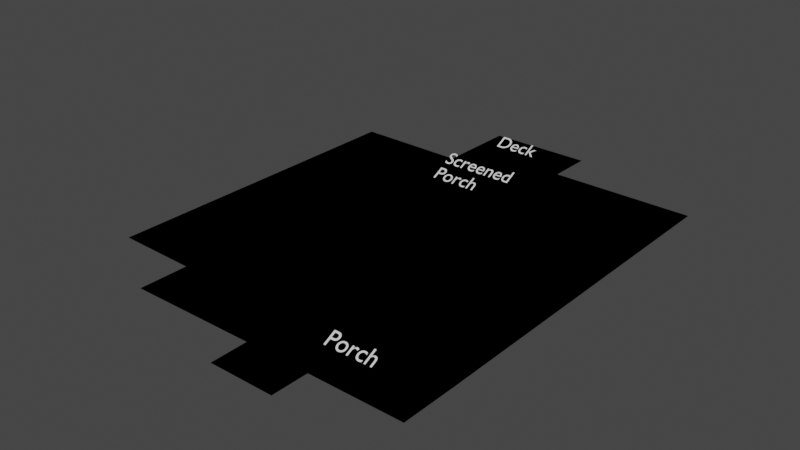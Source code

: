 # Source: landscape-try3.blend  (saved by Blender 2.91.10; exported with 4.5.12 LTS)
import bpy
from mathutils import Matrix  # noqa: F401  (used for matrix-valued properties, if any)

bpy.ops.wm.read_factory_settings(use_empty=True)
scene = bpy.context.scene
scene.name = 'Scene'

# ---- collections
col_collection = bpy.data.collections.new('Collection'); scene.collection.children.link(col_collection)

# ---- materials (node trees are filled in below, after node groups)
mat_material_003 = bpy.data.materials.new('Material.003')
mat_material_003.use_transparent_shadow = False
mat_material_004 = bpy.data.materials.new('Material.004')
mat_material_004.use_transparent_shadow = False
mat_material_005 = bpy.data.materials.new('Material.005')
mat_material_005.use_transparent_shadow = False

# ---- material node trees
mat_material_003.use_nodes = True; mat_material_003.node_tree.nodes.clear()
_N = mat_material_003.node_tree.nodes; _L = mat_material_003.node_tree.links
n0 = _N.new('ShaderNodeBsdfPrincipled'); n0.name = 'Principled BSDF'; n0.location = (10, 300)
n0.distribution = 'GGX'
n0.subsurface_method = 'BURLEY'
n0.inputs[0].default_value = (0.07434, 0.03017, 0.0, 1.0)
n0.inputs[3].default_value = 1.45
n0.inputs[27].default_value = (0.0, 0.0, 0.0, 1.0)
n0.inputs[28].default_value = 1.0
n1 = _N.new('ShaderNodeOutputMaterial'); n1.name = 'Material Output'; n1.location = (300, 300)
_L.new(n0.outputs[0], n1.inputs[0])
n1.is_active_output = True
mat_material_004.use_nodes = True; mat_material_004.node_tree.nodes.clear()
_N = mat_material_004.node_tree.nodes; _L = mat_material_004.node_tree.links
n0 = _N.new('ShaderNodeBsdfPrincipled'); n0.name = 'Principled BSDF'; n0.location = (10, 300)
n0.distribution = 'GGX'
n0.subsurface_method = 'BURLEY'
n0.inputs[3].default_value = 1.45
n0.inputs[27].default_value = (0.0, 0.0, 0.0, 1.0)
n0.inputs[28].default_value = 1.0
n1 = _N.new('ShaderNodeOutputMaterial'); n1.name = 'Material Output'; n1.location = (300, 300)
_L.new(n0.outputs[0], n1.inputs[0])
n1.is_active_output = True
mat_material_005.use_nodes = True; mat_material_005.node_tree.nodes.clear()
_N = mat_material_005.node_tree.nodes; _L = mat_material_005.node_tree.links
n0 = _N.new('ShaderNodeBsdfPrincipled'); n0.name = 'Principled BSDF'; n0.location = (10, 300)
n0.distribution = 'GGX'
n0.subsurface_method = 'BURLEY'
n0.inputs[0].default_value = (0.05591, 0.03931, 0.02886, 1.0)
n0.inputs[3].default_value = 1.45
n0.inputs[27].default_value = (0.0, 0.0, 0.0, 1.0)
n0.inputs[28].default_value = 1.0
n1 = _N.new('ShaderNodeOutputMaterial'); n1.name = 'Material Output'; n1.location = (300, 300)
_L.new(n0.outputs[0], n1.inputs[0])
n1.is_active_output = True

# ---- world
world_world = bpy.data.worlds.new('World'); scene.world = world_world
world_world.use_nodes = True; world_world.node_tree.nodes.clear()
_N = world_world.node_tree.nodes; _L = world_world.node_tree.links
n0 = _N.new('ShaderNodeOutputWorld'); n0.name = 'World Output'; n0.location = (300, 300)
n1 = _N.new('ShaderNodeBackground'); n1.name = 'Background'; n1.location = (10, 300)
n1.inputs[0].default_value = (0.05088, 0.05088, 0.05088, 1.0)
_L.new(n1.outputs[0], n0.inputs[0])
n0.is_active_output = True
world_world.color = (0.05088, 0.05088, 0.05088)
world_world.use_sun_shadow = False
world_world.sun_shadow_jitter_overblur = 0.0

# ---- meshes
me_plane_003 = bpy.data.meshes.new('Plane.003')
me_plane_003.from_pydata([(-13.23, -9.05, 0.0), (-9.378, -9.142, 0.0), (-13.06, 6.656, 0.0), (-7.668, 6.577, 0.0), (-7.661, 3.025, 0.0), (-2.637, 3.012, 0.0), (-2.637, 6.563, 0.0), (-2.624, 8.313, 0.0), (4.295, 8.247, 0.0), (4.176, -8.865, 0.0), (-2.926, -8.852, 0.0), (-2.939, -11.43, 0.0), (-9.397, -11.46, 0.0), (-9.371, -9.168, 0.0), (-7.58, 10.5, 0.0), (-2.582, 10.46, 0.0), (-2.582, 10.46, 0.0), (-3.336, -11.43, 0.0), (-3.331, -13.17, 0.0), (-0.2653, -13.17, 0.0), (-0.2336, -11.44, 0.0), (4.133, -11.46, 0.0), (-13.06, 6.656, 0.0), (-13.23, -9.05, 0.0), (-9.378, -9.142, 0.0), (-7.668, 6.577, 0.0), (-7.668, 6.577, 0.0), (-9.371, -9.168, 0.0), (-7.661, 3.025, 0.0), (-9.378, -9.142, 0.0), (-2.624, 8.313, 0.0), (4.295, 8.247, 0.0), (4.176, -8.865, 0.0), (-13.23, -9.05, 0.0), (-13.06, 6.656, 0.0), (-3.336, -11.43, 0.0), (-9.397, -11.46, 0.0), (-7.58, 10.5, 0.0), (-2.582, 10.46, 0.0), (-2.582, 10.46, 0.0), (-3.331, -13.17, 0.0), (-0.2653, -13.17, 0.0), (-0.2336, -11.44, 0.0), (4.133, -11.46, 0.0), (-13.06, 6.656, 0.0), (-13.23, -9.05, 0.0), (-9.378, -9.142, 0.0), (-7.661, 3.025, 0.0), (-7.668, 6.577, 0.0), (-9.371, -9.168, 0.0), (-2.637, 3.012, 0.0), (-2.637, 6.563, 0.0), (-2.624, 8.313, 0.0), (4.295, 8.247, 0.0), (4.176, -8.865, 0.0), (-2.926, -8.852, 0.0), (-2.939, -11.43, 0.0), (-3.336, -11.43, 0.0), (-9.397, -11.46, 0.0), (-7.58, 10.5, 0.0), (-2.582, 10.46, 0.0), (-2.582, 10.46, 0.0), (-3.331, -13.17, 0.0), (-0.2653, -13.17, 0.0), (-0.2336, -11.44, 0.0), (4.133, -11.46, 0.0), (-9.371, -9.168, 0.0), (-2.637, 3.012, 0.0), (-2.637, 6.563, 0.0), (-2.624, 8.313, 0.0), (4.295, 8.247, 0.0), (4.176, -8.865, 0.0), (-2.926, -8.852, 0.0), (-2.939, -11.43, 0.0), (-3.336, -11.43, 0.0), (-9.397, -11.46, 0.0), (-7.58, 10.5, 0.0), (-2.582, 10.46, 0.0), (-2.582, 10.46, 0.0), (-3.331, -13.17, 0.0), (-0.2653, -13.17, 0.0), (-0.2336, -11.44, 0.0), (4.133, -11.46, 0.0), (-13.06, 6.656, 0.0), (-13.23, -9.05, 0.0), (-9.378, -9.142, 0.0), (-13.06, 6.656, 0.0), (-7.668, 6.577, 0.0), (-9.371, -9.168, 0.0), (-0.2653, -13.17, 0.0), (-0.2653, -13.17, 0.0), (-7.668, 6.577, 0.0), (-7.58, 10.5, 0.0), (-7.58, 10.5, 0.0), (-2.624, 8.313, 0.0), (4.295, 8.247, 0.0), (4.176, -8.865, 0.0), (-3.331, -13.17, 0.0), (-3.331, -13.17, 0.0), (-3.336, -11.43, 0.0), (-3.336, -11.43, 0.0), (-9.397, -11.46, 0.0), (-2.582, 10.46, 0.0), (-2.582, 10.46, 0.0), (-9.397, -11.46, 0.0), (-9.371, -9.168, 0.0), (-0.2336, -11.44, 0.0), (4.133, -11.46, 0.0), (-13.23, -9.05, 0.0), (-9.378, -9.142, 0.0), (-7.661, 3.025, 0.0), (-2.637, 3.012, 0.0), (-2.637, 6.563, 0.0), (-2.624, 8.313, 0.0), (4.295, 8.247, 0.0), (4.176, -8.865, 0.0), (-2.926, -8.852, 0.0), (-2.939, -11.43, 0.0), (-2.582, 10.46, 0.0), (-2.582, 10.46, 0.0), (-0.2336, -11.44, 0.0), (4.133, -11.46, 0.0), (-7.58, 10.5, 0.0), (-2.582, 10.46, 0.0), (-7.58, 10.5, 0.0), (-2.582, 10.46, 0.0), (-7.58, 10.5, 0.0), (-2.582, 10.46, 0.0), (-7.58, 10.5, 0.0), (-2.582, 10.46, 0.0), (-13.23, -9.05, 0.0), (-9.378, -9.142, 0.0), (-13.06, 6.656, 0.0), (-7.668, 6.577, 0.0), (-7.661, 3.025, 0.0), (-2.637, 3.012, 0.0), (-2.637, 6.563, 0.0), (-2.624, 8.313, 0.0), (4.295, 8.247, 0.0), (4.176, -8.865, 0.0), (-2.926, -8.852, 0.0), (-2.939, -11.43, 0.0), (-9.397, -11.46, 0.0), (-9.371, -9.168, 0.0), (-7.58, 10.5, 0.0), (-2.582, 10.46, 0.0), (-2.582, 10.46, 0.0), (-3.336, -11.43, 0.0), (-3.331, -13.17, 0.0), (-0.2653, -13.17, 0.0), (-0.2336, -11.44, 0.0), (4.133, -11.46, 0.0), (-13.06, 6.656, 0.0), (-13.23, -9.05, 0.0), (-9.378, -9.142, 0.0), (-7.668, 6.577, 0.0), (-7.668, 6.577, 0.0), (-9.371, -9.168, 0.0), (-7.661, 3.025, 0.0), (-9.378, -9.142, 0.0), (-2.624, 8.313, 0.0), (4.295, 8.247, 0.0), (4.176, -8.865, 0.0), (-13.23, -9.05, 0.0), (-13.06, 6.656, 0.0), (-3.336, -11.43, 0.0), (-9.397, -11.46, 0.0), (-7.58, 10.5, 0.0), (-2.582, 10.46, 0.0), (-2.582, 10.46, 0.0), (-3.331, -13.17, 0.0), (-0.2653, -13.17, 0.0), (-0.2336, -11.44, 0.0), (4.133, -11.46, 0.0), (-13.06, 6.656, 0.0), (-13.23, -9.05, 0.0), (-9.378, -9.142, 0.0), (-7.661, 3.025, 0.0), (-7.668, 6.577, 0.0), (-9.371, -9.168, 0.0), (-2.637, 3.012, 0.0), (-2.637, 6.563, 0.0), (-2.624, 8.313, 0.0), (4.295, 8.247, 0.0), (4.176, -8.865, 0.0), (-2.926, -8.852, 0.0), (-2.939, -11.43, 0.0), (-3.336, -11.43, 0.0), (-9.397, -11.46, 0.0), (-7.58, 10.5, 0.0), (-2.582, 10.46, 0.0), (-2.582, 10.46, 0.0), (-3.331, -13.17, 0.0), (-0.2653, -13.17, 0.0), (-0.2336, -11.44, 0.0), (4.133, -11.46, 0.0), (-9.371, -9.168, 0.0), (-2.637, 3.012, 0.0), (-2.637, 6.563, 0.0), (-2.624, 8.313, 0.0), (4.295, 8.247, 0.0), (4.176, -8.865, 0.0), (-2.926, -8.852, 0.0), (-2.939, -11.43, 0.0), (-3.336, -11.43, 0.0), (-9.397, -11.46, 0.0), (-7.58, 10.5, 0.0), (-2.582, 10.46, 0.0), (-2.582, 10.46, 0.0), (-3.331, -13.17, 0.0), (-0.2653, -13.17, 0.0), (-0.2336, -11.44, 0.0), (4.133, -11.46, 0.0), (-13.06, 6.656, 0.0), (-13.23, -9.05, 0.0), (-9.378, -9.142, 0.0), (-13.06, 6.656, 0.0), (-7.668, 6.577, 0.0), (-9.371, -9.168, 0.0), (-0.2653, -13.17, 0.0), (-0.2653, -13.17, 0.0), (-7.668, 6.577, 0.0), (-7.58, 10.5, 0.0), (-7.58, 10.5, 0.0), (-2.624, 8.313, 0.0), (4.295, 8.247, 0.0), (4.176, -8.865, 0.0), (-3.331, -13.17, 0.0), (-3.331, -13.17, 0.0), (-3.336, -11.43, 0.0), (-3.336, -11.43, 0.0), (-9.397, -11.46, 0.0), (-2.582, 10.46, 0.0), (-2.582, 10.46, 0.0), (-9.397, -11.46, 0.0), (-9.371, -9.168, 0.0), (-0.2336, -11.44, 0.0), (4.133, -11.46, 0.0), (-13.23, -9.05, 0.0), (-9.378, -9.142, 0.0), (-7.661, 3.025, 0.0), (-2.637, 3.012, 0.0), (-2.637, 6.563, 0.0), (-2.624, 8.313, 0.0), (4.295, 8.247, 0.0), (4.176, -8.865, 0.0), (-2.926, -8.852, 0.0), (-2.939, -11.43, 0.0), (-2.582, 10.46, 0.0), (-2.582, 10.46, 0.0), (-0.2336, -11.44, 0.0), (4.133, -11.46, 0.0)], [(3, 25), (48, 91), (0, 33), (45, 108), (20, 81), (64, 120), (21, 82), (65, 121), (9, 7), (54, 52), (57, 100), (17, 74)], [(2, 0, 1, 13, 12, 17, 11, 10, 9, 8, 7, 6, 5, 4, 3), (3, 4, 5, 6), (7, 16, 14, 3, 6), (9, 10, 11, 17, 18, 19, 20, 21), (41, 40, 62, 63), (26, 37, 59, 48), (40, 35, 57, 62), (36, 27, 49, 58), (8, 9, 32, 31), (21, 20, 42, 43), (16, 7, 30, 39), (9, 21, 43, 32), (2, 3, 26, 22), (66, 88, 105, 109, 85, 29), (14, 16, 39, 37), (17, 12, 36, 35), (12, 13, 27, 36), (18, 17, 35, 40), (3, 14, 37, 26), (19, 18, 40, 41), (0, 2, 22, 23), (14, 15, 38, 37), (7, 8, 31, 30), (20, 19, 41, 42), (1, 0, 23, 24), (15, 16, 39, 38), (44, 48, 47, 50, 51, 52, 53, 54, 55, 56, 57, 58, 49, 46, 45), (48, 51, 50, 47), (52, 51, 48, 59, 61), (54, 65, 64, 63, 62, 57, 56, 55), (23, 22, 44, 45), (37, 38, 60, 59), (30, 31, 53, 52), (42, 41, 63, 64), (24, 23, 45, 46), (38, 39, 61, 60), (31, 32, 54, 53), (43, 42, 64, 65), (39, 30, 52, 61), (32, 43, 65, 54), (22, 26, 48, 44), (37, 39, 61, 59), (35, 36, 58, 57), (34, 25, 28, 67, 68, 69, 70, 71, 72, 73, 74, 75, 66, 29, 33), (25, 68, 67, 28), (69, 68, 25, 76, 78), (71, 82, 81, 80, 79, 74, 73, 72), (90, 89, 97, 98), (87, 91, 93, 92), (98, 97, 100, 99), (101, 104, 105, 88), (70, 95, 96, 71), (82, 107, 106, 81), (78, 103, 94, 69), (71, 96, 107, 82), (34, 83, 87, 25), (143, 157, 179, 176, 154, 131), (76, 92, 103, 78), (74, 99, 101, 75), (75, 101, 88, 66), (79, 98, 99, 74), (25, 87, 92, 76), (80, 90, 98, 79), (33, 84, 83, 34), (76, 92, 102, 77), (69, 94, 95, 70), (81, 106, 90, 80), (29, 85, 84, 33), (77, 102, 103, 78), (86, 108, 109, 105, 104, 100, 117, 116, 115, 114, 113, 112, 111, 110, 91), (91, 110, 111, 112), (113, 119, 93, 91, 112), (115, 116, 117, 100, 97, 89, 120, 121), (84, 108, 86, 83), (92, 93, 118, 102), (94, 113, 114, 95), (106, 120, 89, 90), (85, 109, 108, 84), (102, 118, 119, 103), (95, 114, 115, 96), (107, 121, 120, 106), (103, 119, 113, 94), (96, 115, 121, 107), (83, 86, 91, 87), (92, 93, 119, 103), (99, 100, 104, 101), (61, 119, 118, 60), (14, 76, 77, 15), (60, 118, 93, 59), (15, 77, 78, 16), (129, 125, 191, 249), (128, 223, 189, 124, 59, 93), (123, 127, 208, 146), (16, 78, 127, 123), (119, 61, 125, 129), (132, 133, 134, 135, 136, 137, 138, 139, 140, 141, 147, 142, 143, 131, 130), (133, 136, 135, 134), (137, 136, 133, 144, 146), (139, 151, 150, 149, 148, 147, 141, 140), (171, 193, 192, 170), (156, 178, 189, 167), (170, 192, 187, 165), (166, 188, 179, 157), (138, 161, 162, 139), (151, 173, 172, 150), (146, 169, 160, 137), (139, 162, 173, 151), (132, 152, 156, 133), (196, 159, 215, 239, 235, 218), (144, 167, 169, 146), (147, 165, 166, 142), (142, 166, 157, 143), (148, 170, 165, 147), (133, 156, 167, 144), (149, 171, 170, 148), (130, 153, 152, 132), (144, 167, 168, 145), (137, 160, 161, 138), (150, 172, 171, 149), (131, 154, 153, 130), (145, 168, 169, 146), (174, 175, 176, 179, 188, 187, 186, 185, 184, 183, 182, 181, 180, 177, 178), (178, 177, 180, 181), (182, 191, 189, 178, 181), (184, 185, 186, 187, 192, 193, 194, 195), (153, 175, 174, 152), (167, 189, 190, 168), (160, 182, 183, 161), (172, 194, 193, 171), (154, 176, 175, 153), (168, 190, 191, 169), (161, 183, 184, 162), (173, 195, 194, 172), (169, 191, 182, 160), (162, 184, 195, 173), (152, 174, 178, 156), (167, 189, 191, 169), (165, 187, 188, 166), (164, 163, 159, 196, 205, 204, 203, 202, 201, 200, 199, 198, 197, 158, 155), (155, 158, 197, 198), (199, 208, 206, 155, 198), (201, 202, 203, 204, 209, 210, 211, 212), (220, 228, 227, 219), (217, 222, 223, 221), (228, 229, 230, 227), (231, 218, 235, 234), (200, 201, 226, 225), (212, 211, 236, 237), (208, 199, 224, 233), (201, 212, 237, 226), (164, 155, 217, 213), (241, 3, 221, 217, 91, 25, 178, 156, 155, 26, 133, 48, 87, 197, 67, 50, 111, 135, 180, 5), (206, 208, 233, 222), (204, 205, 231, 229), (205, 196, 218, 231), (209, 204, 229, 228), (155, 206, 222, 217), (210, 209, 228, 220), (163, 164, 213, 214), (206, 207, 232, 222), (199, 200, 225, 224), (211, 210, 220, 236), (159, 163, 214, 215), (207, 208, 233, 232), (216, 221, 240, 241, 242, 243, 244, 245, 246, 247, 230, 234, 235, 239, 238), (221, 242, 241, 240), (243, 242, 221, 223, 249), (245, 251, 250, 219, 227, 230, 247, 246), (214, 213, 216, 238), (222, 232, 248, 223), (224, 225, 244, 243), (236, 220, 219, 250), (215, 214, 238, 239), (232, 233, 249, 248), (225, 226, 245, 244), (237, 236, 250, 251), (233, 224, 243, 249), (226, 237, 251, 245), (213, 217, 221, 216), (122, 144, 206, 126, 76, 14), (222, 233, 249, 223), (229, 231, 234, 230), (191, 190, 248, 249), (144, 145, 207, 206), (190, 189, 223, 248), (145, 146, 208, 207), (240, 0, 238, 214, 108, 175, 163, 23, 153, 33, 130, 45, 84, 177, 47, 110, 134, 28, 158, 4), (240, 4, 158, 28, 134, 110, 47, 177), (5, 246, 10, 185, 55, 140, 72, 116, 202, 67, 180, 50, 197, 135, 111, 241), (250, 11, 247, 203, 56, 186, 73, 141, 117, 106, 120, 81, 150, 172, 64, 194, 42, 211, 236, 20), (18, 250, 20, 211, 42, 194, 64, 172, 81, 150, 120, 106, 236, 148, 97, 170, 79, 192, 62, 209, 40, 227, 228, 98), (251, 10, 246, 202, 55, 185, 72, 140, 116, 107, 121, 82, 151, 173, 65, 195, 43, 212, 237, 21), (55, 202, 116, 140), (245, 7, 243, 30, 224, 52, 199, 69, 182, 94, 160, 113, 137, 115, 139, 96, 162, 71, 184, 54, 201, 32, 226, 9), (13, 1, 24, 46, 49, 27)])
me_plane_003.polygons.foreach_set('material_index', [1, 2, 0, 0, 0, 0, 0, 1, 1, 0, 0, 0, 1, 1, 0, 1, 1, 0, 0, 0, 1, 0, 1, 0, 1, 0, 1, 2, 0, 0, 1, 0, 1, 0, 1, 0, 1, 0, 0, 0, 1, 0, 1, 1, 2, 0, 0, 0, 0, 0, 1, 1, 0, 0, 0, 1, 1, 0, 1, 1, 0, 0, 0, 1, 0, 1, 0, 1, 0, 1, 2, 0, 0, 1, 0, 1, 0, 1, 0, 1, 0, 0, 0, 1, 0, 1, 0, 0, 0, 0, 0, 0, 0, 0, 0, 1, 2, 0, 0, 0, 0, 0, 1, 1, 0, 0, 0, 1, 1, 0, 1, 1, 0, 0, 0, 1, 0, 1, 0, 1, 0, 1, 2, 0, 0, 1, 0, 1, 0, 1, 0, 1, 0, 0, 0, 1, 0, 1, 1, 2, 0, 0, 0, 0, 0, 1, 1, 0, 0, 0, 1, 2, 0, 1, 1, 0, 0, 0, 1, 0, 1, 0, 1, 0, 1, 2, 0, 0, 1, 0, 1, 0, 1, 0, 1, 0, 0, 0, 1, 0, 0, 1, 0, 0, 0, 0, 2, 2, 2, 2, 2, 2, 2, 2, 1])
_uv = me_plane_003.uv_layers.new(name='UVMap')
_uv.uv.foreach_set('vector', [0.0, 0.0, 0.0, 0.0, 0.0, 0.0, 0.0, 0.0, 0.0, 0.0, 0.0, 0.0, 0.0, 0.0, 0.0, 0.0, 0.0, 0.0, 0.0, 0.0, 0.0, 0.0, 0.0, 0.0, 0.0, 0.0, 0.0, 0.0, 0.0, 0.0, 0.0, 0.0, 0.0, 0.0, 0.0, 0.0, 0.0, 0.0, 0.0, 0.0, 0.0, 0.0, 0.0, 0.0, 0.0, 0.0, 0.0, 0.0, 0.0, 0.0, 0.0, 0.0, 0.0, 0.0, 0.0, 0.0, 0.0, 0.0, 0.0, 0.0, 0.0, 0.0, 0.0, 0.0, 0.0, 0.0, 0.0, 0.0, 0.0, 0.0, 0.0, 0.0, 0.0, 0.0, 0.0, 0.0, 0.0, 0.0, 0.0, 0.0, 0.0, 0.0, 0.0, 0.0, 0.0, 0.0, 0.0, 0.0, 0.0, 0.0, 0.0, 0.0, 0.0, 0.0, 0.0, 0.0, 0.0, 0.0, 0.0, 0.0, 0.0, 0.0, 0.0, 0.0, 0.0, 0.0, 0.0, 0.0, 0.0, 0.0, 0.0, 0.0, 0.0, 0.0, 0.0, 0.0, 0.0, 0.0, 0.0, 0.0, 0.0, 0.0, 0.0, 0.0, 0.0, 0.0, 0.0, 0.0, 0.0, 0.0, 0.0, 0.0, 0.0, 0.0, 0.0, 0.0, 0.0, 0.0, 0.0, 0.0, 0.0, 0.0, 0.0, 0.0, 0.0, 0.0, 0.0, 0.0, 0.0, 0.0, 0.0, 0.0, 0.0, 0.0, 0.0, 0.0, 0.0, 0.0, 0.0, 0.0, 0.0, 0.0, 0.0, 0.0, 0.0, 0.0, 0.0, 0.0, 0.0, 0.0, 0.0, 0.0, 0.0, 0.0, 0.0, 0.0, 0.0, 0.0, 0.0, 0.0, 0.0, 0.0, 0.0, 0.0, 0.0, 0.0, 0.0, 0.0, 0.0, 0.0, 0.0, 0.0, 0.0, 0.0, 0.0, 0.0, 0.0, 0.0, 0.0, 0.0, 0.0, 0.0, 0.0, 0.0, 0.0, 0.0, 0.0, 0.0, 0.0, 0.0, 0.0, 0.0, 0.0, 0.0, 0.0, 0.0, 0.0, 0.0, 0.0, 0.0, 0.0, 0.0, 0.0, 0.0, 0.0, 0.0, 0.0, 0.0, 0.0, 0.0, 0.0, 0.0, 0.0, 0.0, 0.0, 0.0, 0.0, 0.0, 0.0, 0.0, 0.0, 0.0, 0.0, 0.0, 0.0, 0.0, 0.0, 0.0, 0.0, 0.0, 0.0, 0.0, 0.0, 0.0, 0.0, 0.0, 0.0, 0.0, 0.0, 0.0, 0.0, 0.0, 0.0, 0.0, 0.0, 0.0, 0.0, 0.0, 0.0, 0.0, 0.0, 0.0, 0.0, 0.0, 0.0, 0.0, 0.0, 0.0, 0.0, 0.0, 0.0, 0.0, 0.0, 0.0, 0.0, 0.0, 0.0, 0.0, 0.0, 0.0, 0.0, 0.0, 0.0, 0.0, 0.0, 0.0, 0.0, 0.0, 0.0, 0.0, 0.0, 0.0, 0.0, 0.0, 0.0, 0.0, 0.0, 0.0, 0.0, 0.0, 0.0, 0.0, 0.0, 0.0, 0.0, 0.0, 0.0, 0.0, 0.0, 0.0, 0.0, 0.0, 0.0, 0.0, 0.0, 0.0, 0.0, 0.0, 0.0, 0.0, 0.0, 0.0, 0.0, 0.0, 0.0, 0.0, 0.0, 0.0, 0.0, 0.0, 0.0, 0.0, 0.0, 0.0, 0.0, 0.0, 0.0, 0.0, 0.0, 0.0, 0.0, 0.0, 0.0, 0.0, 0.0, 0.0, 0.0, 0.0, 0.0, 0.0, 0.0, 0.0, 0.0, 0.0, 0.0, 0.0, 0.0, 0.0, 0.0, 0.0, 0.0, 0.0, 0.0, 0.0, 0.0, 0.0, 0.0, 0.0, 0.0, 0.0, 0.0, 0.0, 0.0, 0.0, 0.0, 0.0, 0.0, 0.0, 0.0, 0.0, 0.0, 0.0, 0.0, 0.0, 0.0, 0.0, 0.0, 0.0, 0.0, 0.0, 0.0, 0.0, 0.0, 0.0, 0.0, 0.0, 0.0, 0.0, 0.0, 0.0, 0.0, 0.0, 0.0, 0.0, 0.0, 0.0, 0.0, 0.0, 0.0, 0.0, 0.0, 0.0, 0.0, 0.0, 0.0, 0.0, 0.0, 0.0, 0.0, 0.0, 0.0, 0.0, 0.0, 0.0, 0.0, 0.0, 0.0, 0.0, 0.0, 0.0, 0.0, 0.0, 0.0, 0.0, 0.0, 0.0, 0.0, 0.0, 0.0, 0.0, 0.0, 0.0, 0.0, 0.0, 0.0, 0.0, 0.0, 0.0, 0.0, 0.0, 0.0, 0.0, 0.0, 0.0, 0.0, 0.0, 0.0, 0.0, 0.0, 0.0, 0.0, 0.0, 0.0, 0.0, 0.0, 0.0, 0.0, 0.0, 0.0, 0.0, 0.0, 0.0, 0.0, 0.0, 0.0, 0.0, 0.0, 0.0, 0.0, 0.0, 0.0, 0.0, 0.0, 0.0, 0.0, 0.0, 0.0, 0.0, 0.0, 0.0, 0.0, 0.0, 0.0, 0.0, 0.0, 0.0, 0.0, 0.0, 0.0, 0.0, 0.0, 0.0, 0.0, 0.0, 0.0, 0.0, 0.0, 0.0, 0.0, 0.0, 0.0, 0.0, 0.0, 0.0, 0.0, 0.0, 0.0, 0.0, 0.0, 0.0, 0.0, 0.0, 0.0, 0.0, 0.0, 0.0, 0.0, 0.0, 0.0, 0.0, 0.0, 0.0, 0.0, 0.0, 0.0, 0.0, 0.0, 0.0, 0.0, 0.0, 0.0, 0.0, 0.0, 0.0, 0.0, 0.0, 0.0, 0.0, 0.0, 0.0, 0.0, 0.0, 0.0, 0.0, 0.0, 0.0, 0.0, 0.0, 0.0, 0.0, 0.0, 0.0, 0.0, 0.0, 0.0, 0.0, 0.0, 0.0, 0.0, 0.0, 0.0, 0.0, 0.0, 0.0, 0.0, 0.0, 0.0, 0.0, 0.0, 0.0, 0.0, 0.0, 0.0, 0.0, 0.0, 0.0, 0.0, 0.0, 0.0, 0.0, 0.0, 0.0, 0.0, 0.0, 0.0, 0.0, 0.0, 0.0, 0.0, 0.0, 0.0, 0.0, 0.0, 0.0, 0.0, 0.0, 0.0, 0.0, 0.0, 0.0, 0.0, 0.0, 0.0, 0.0, 0.0, 0.0, 0.0, 0.0, 0.0, 0.0, 0.0, 0.0, 0.0, 0.0, 0.0, 0.0, 0.0, 0.0, 0.0, 0.0, 0.0, 0.0, 0.0, 0.0, 0.0, 0.0, 0.0, 0.0, 0.0, 0.0, 0.0, 0.0, 0.0, 0.0, 0.0, 0.0, 0.0, 0.0, 0.0, 0.0, 0.0, 0.0, 0.0, 0.0, 0.0, 0.0, 0.0, 0.0, 0.0, 0.0, 0.0, 0.0, 0.0, 0.0, 0.0, 0.0, 0.0, 0.0, 0.0, 0.0, 0.0, 0.0, 0.0, 0.0, 0.0, 0.0, 0.0, 0.0, 0.0, 0.0, 0.0, 0.0, 0.0, 0.0, 0.0, 0.0, 0.0, 0.0, 0.0, 0.0, 0.0, 0.0, 0.0, 0.0, 0.0, 0.0, 0.0, 0.0, 0.0, 0.0, 0.0, 0.0, 0.0, 0.0, 0.0, 0.0, 0.0, 0.0, 0.0, 0.0, 0.0, 0.0, 0.0, 0.0, 0.0, 0.0, 0.0, 0.0, 0.0, 0.0, 0.0, 0.0, 0.0, 0.0, 0.0, 0.0, 0.0, 0.0, 0.0, 0.0, 0.0, 0.0, 0.0, 0.0, 0.0, 0.0, 0.0, 0.0, 0.0, 0.0, 0.0, 0.0, 0.0, 0.0, 0.0, 0.0, 0.0, 0.0, 0.0, 0.0, 0.0, 0.0, 0.0, 0.0, 0.0, 0.0, 0.0, 0.0, 0.0, 0.0, 0.0, 0.0, 0.0, 0.0, 0.0, 0.0, 0.0, 0.0, 0.0, 0.0, 0.0, 0.0, 0.0, 0.0, 0.0, 0.0, 0.0, 0.0, 0.0, 0.0, 0.0, 0.0, 0.0, 0.0, 0.0, 0.0, 0.0, 0.0, 0.0, 0.0, 0.0, 0.0, 0.0, 0.0, 0.0, 0.0, 0.0, 0.0, 0.0, 0.0, 0.0, 0.0, 0.0, 0.0, 0.0, 0.0, 0.0, 0.0, 0.0, 0.0, 0.0, 0.0, 0.0, 0.0, 0.0, 0.0, 0.0, 0.0, 0.0, 0.0, 0.0, 0.0, 0.0, 0.0, 0.0, 0.0, 0.0, 0.0, 0.0, 0.0, 0.0, 0.0, 0.0, 0.0, 0.0, 0.0, 0.0, 0.0, 0.0, 0.0, 0.0, 0.0, 0.0, 0.0, 0.0, 0.0, 0.0, 0.0, 0.0, 0.0, 0.0, 0.0, 0.0, 0.0, 0.0, 0.0, 0.0, 0.0, 0.0, 0.0, 0.0, 0.0, 0.0, 0.0, 0.0, 0.0, 0.0, 0.0, 0.0, 0.0, 0.0, 0.0, 0.0, 0.0, 0.0, 0.0, 0.0, 0.0, 0.0, 0.0, 0.0, 0.0, 0.0, 0.0, 0.0, 0.0, 0.0, 0.0, 0.0, 0.0, 0.0, 0.0, 0.0, 0.0, 0.0, 0.0, 0.0, 0.0, 0.0, 0.0, 0.0, 0.0, 0.0, 0.0, 0.0, 0.0, 0.0, 0.0, 0.0, 0.0, 0.0, 0.0, 0.0, 0.0, 0.0, 0.0, 0.0, 0.0, 0.0, 0.0, 0.0, 0.0, 0.0, 0.0, 0.0, 0.0, 0.0, 0.0, 0.0, 0.0, 0.0, 0.0, 0.0, 0.0, 0.0, 0.0, 0.0, 0.0, 0.0, 0.0, 0.0, 0.0, 0.0, 0.0, 0.0, 0.0, 0.0, 0.0, 0.0, 0.0, 0.0, 0.0, 0.0, 0.0, 0.0, 0.0, 0.0, 0.0, 0.0, 0.0, 0.0, 0.0, 0.0, 0.0, 0.0, 0.0, 0.0, 0.0, 0.0, 0.0, 0.0, 0.0, 0.0, 0.0, 0.0, 0.0, 0.0, 0.0, 0.0, 0.0, 0.0, 0.0, 0.0, 0.0, 0.0, 0.0, 0.0, 0.0, 0.0, 0.0, 0.0, 0.0, 0.0, 0.0, 0.0, 0.0, 0.0, 0.0, 0.0, 0.0, 0.0, 0.0, 0.0, 0.0, 0.0, 0.0, 0.0, 0.0, 0.0, 0.0, 0.0, 0.0, 0.0, 0.0, 0.0, 0.0, 0.0, 0.0, 0.0, 0.0, 0.0, 0.0, 0.0, 0.0, 0.0, 0.0, 0.0, 0.0, 0.0, 0.0, 0.0, 0.0, 0.0, 0.0, 0.0, 0.0, 0.0, 0.0, 0.0, 0.0, 0.0, 0.0, 0.0, 0.0, 0.0, 0.0, 0.0, 0.0, 0.0, 0.0, 0.0, 0.0, 0.0, 0.0, 0.0, 0.0, 0.0, 0.0, 0.0, 0.0, 0.0, 0.0, 0.0, 0.0, 0.0, 0.0, 0.0, 0.0, 0.0, 0.0, 0.0, 0.0, 0.0, 0.0, 0.0, 0.0, 0.0, 0.0, 0.0, 0.0, 0.0, 0.0, 0.0, 0.0, 0.0, 0.0, 0.0, 0.0, 0.0, 0.0, 0.0, 0.0, 0.0, 0.0, 0.0, 0.0, 0.0, 0.0, 0.0, 0.0, 0.0, 0.0, 0.0, 0.0, 0.0, 0.0, 0.0, 0.0, 0.0, 0.0, 0.0, 0.0, 0.0, 0.0, 0.0, 0.0, 0.0, 0.0, 0.0, 0.0, 0.0, 0.0, 0.0, 0.0, 0.0, 0.0, 0.0, 0.0, 0.0, 0.0, 0.0, 0.0, 0.0, 0.0, 0.0, 0.0, 0.0, 0.0, 0.0, 0.0, 0.0, 0.0, 0.0, 0.0, 0.0, 0.0, 0.0, 0.0, 0.0, 0.0, 0.0, 0.0, 0.0, 0.0, 0.0, 0.0, 0.0, 0.0, 0.0, 0.0, 0.0, 0.0, 0.0, 0.0, 0.0, 0.0, 0.0, 0.0, 0.0, 0.0, 0.0, 0.0, 0.0, 0.0, 0.0, 0.0, 0.0, 0.0, 0.0, 0.0, 0.0, 0.0, 0.0, 0.0, 0.0, 0.0, 0.0, 0.0, 0.0, 0.0, 0.0, 0.0, 0.0, 0.0, 0.0, 0.0, 0.0, 0.0, 0.0, 0.0, 0.0, 0.0, 0.0, 0.0, 0.0, 0.0, 0.0, 0.0, 0.0, 0.0, 0.0, 0.0, 0.0, 0.0, 0.0, 0.0, 0.0, 0.0, 0.0, 0.0, 0.0, 0.0, 0.0, 0.0, 0.0, 0.0, 0.0, 0.0, 0.0, 0.0, 0.0, 0.0, 0.0, 0.0, 0.0, 0.0, 0.0, 0.0, 0.0, 0.0, 0.0, 0.0, 0.0, 0.0, 0.0, 0.0, 0.0, 0.0, 0.0, 0.0, 0.0, 0.0, 0.0, 0.0, 0.0, 0.0, 0.0, 0.0, 0.0, 0.0, 0.0, 0.0, 0.0, 0.0, 0.0, 0.0, 0.0, 0.0, 0.0, 0.0, 0.0, 0.0, 0.0, 0.0, 0.0, 0.0, 0.0, 0.0, 0.0, 0.0, 0.0, 0.0, 0.0, 0.0, 0.0, 0.0, 0.0, 0.0, 0.0, 0.0, 0.0, 0.0, 0.0, 0.0, 0.0, 0.0, 0.0, 0.0, 0.0, 0.0, 0.0, 0.0, 0.0, 0.0, 0.0, 0.0, 0.0, 0.0, 0.0, 0.0, 0.0, 0.0, 0.0, 0.0, 0.0, 0.0, 0.0, 0.0, 0.0, 0.0, 0.0, 0.0, 0.0, 0.0, 0.0, 0.0, 0.0, 0.0, 0.0, 0.0, 0.0, 0.0, 0.0, 0.0, 0.0, 0.0, 0.0, 0.0, 0.0, 0.0, 0.0, 0.0, 0.0, 0.0, 0.0, 0.0, 0.0, 0.0, 0.0, 0.0, 0.0, 0.0, 0.0, 0.0, 0.0, 0.0, 0.0, 0.0, 0.0, 0.0, 0.0, 0.0, 0.0, 0.0, 0.0, 0.0, 0.0, 0.0, 0.0, 0.0, 0.0, 0.0, 0.0, 0.0, 0.0, 0.0, 0.0, 0.0, 0.0, 0.0, 0.0, 0.0, 0.0, 0.0, 0.0, 0.0, 0.0, 0.0, 0.0, 0.0, 0.0, 0.0, 0.0, 0.0, 0.0, 0.0, 0.0, 0.0, 0.0, 0.0, 0.0, 0.0, 0.0, 0.0, 0.0, 0.0, 0.0, 0.0, 0.0, 0.0, 0.0, 0.0, 0.0, 0.0, 0.0, 0.0, 0.0, 0.0, 0.0, 0.0, 0.0, 0.0, 0.0, 0.0, 0.0, 0.0, 0.0, 0.0, 0.0, 0.0, 0.0, 0.0, 0.0, 0.0, 0.0, 0.0, 0.0, 0.0, 0.0, 0.0, 0.0, 0.0, 0.0, 0.0, 0.0, 0.0, 0.0, 0.0, 0.0, 0.0, 0.0, 0.0, 0.0, 0.0, 0.0, 0.0, 0.0, 0.0, 0.0, 0.0, 0.0, 0.0, 0.0, 0.0, 0.0, 0.0, 0.0, 0.0, 0.0, 0.0, 0.0, 0.0, 0.0, 0.0, 0.0, 0.0, 0.0, 0.0, 0.0, 0.0, 0.0, 0.0, 0.0, 0.0, 0.0, 0.0, 0.0, 0.0, 0.0, 0.0, 0.0, 0.0, 0.0, 0.0, 0.0, 0.0, 0.0, 0.0, 0.0, 0.0, 0.0, 0.0, 0.0, 0.0, 0.0, 0.0, 0.0, 0.0, 0.0, 0.0, 0.0, 0.0, 0.0, 0.0, 0.0, 0.0, 0.0, 0.0, 0.0, 0.0, 0.0, 0.0, 0.0, 0.0, 0.0, 0.0, 0.0, 0.0, 0.0, 0.0, 0.0, 0.0, 0.0, 0.0, 0.0, 0.0, 0.0, 0.0, 0.0, 0.0, 0.0, 0.0, 0.0, 0.0, 0.0, 0.0, 0.0, 0.0, 0.0, 0.0, 0.0, 0.0, 0.0, 0.0, 0.0, 0.0, 0.0, 0.0, 0.0, 0.0, 0.0, 0.0, 0.0, 0.0, 0.0, 0.0, 0.0, 0.0, 0.0, 0.0, 0.0, 0.0, 0.0, 0.0, 0.0, 0.0, 0.0, 0.0, 0.0, 0.0, 0.0, 0.0, 0.0, 0.0, 0.0, 0.0, 0.0, 0.0, 0.0, 0.0, 0.0, 0.0, 0.0, 0.0, 0.0, 0.0, 0.0, 0.0, 0.0, 0.0, 0.0, 0.0, 0.0, 0.0, 0.0, 0.0, 0.0, 0.0, 0.0, 0.0, 0.0, 0.0, 0.0, 0.0, 0.0, 0.0, 0.0, 0.0, 0.0, 0.0, 0.0, 0.0, 0.0, 0.0, 0.0, 0.0, 0.0, 0.0, 0.0, 0.0, 0.0, 0.0, 0.0, 0.0, 0.0, 0.0, 0.0, 0.0, 0.0, 0.0, 0.0, 0.0, 0.0, 0.0, 0.0, 0.0, 0.0, 0.0, 0.0, 0.0, 0.0, 0.0, 0.0, 0.0, 0.0, 0.0, 0.0, 0.0, 0.0, 0.0, 0.0, 0.0, 0.0, 0.0, 0.0, 0.0, 0.0, 0.0, 0.0, 0.0, 0.0, 0.0, 0.0, 0.0, 0.0, 0.0, 0.0, 0.0, 0.0, 0.0, 0.0, 0.0, 0.0, 0.0, 0.0, 0.0, 0.0, 0.0, 0.0, 0.0, 0.0, 0.0, 0.0, 0.0, 0.0, 0.0, 0.0, 0.0, 0.0, 0.0, 0.0, 0.0, 0.0, 0.0, 0.0, 0.0, 0.0, 0.0, 0.0, 0.0, 0.0, 0.0, 0.0, 0.0, 0.0, 0.0, 0.0, 0.0, 0.0, 0.0, 0.0, 0.0, 0.0, 0.0, 0.0, 0.0, 0.0, 0.0, 0.0, 0.0, 0.0, 0.0, 0.0, 0.0, 0.0, 0.0, 0.0, 0.0, 0.0, 0.0, 0.0, 0.0, 0.0, 0.0, 0.0, 0.0, 0.0, 0.0, 0.0, 0.0, 0.0, 0.0, 0.0, 0.0, 0.0, 0.0, 0.0, 0.0, 0.0, 0.0, 0.0, 0.0, 0.0, 0.0, 0.0, 0.0, 0.0, 0.0, 0.0, 0.0, 0.0, 0.0, 0.0, 0.0, 0.0, 0.0, 0.0, 0.0, 0.0, 0.0, 0.0, 0.0, 0.0, 0.0, 0.0, 0.0, 0.0, 0.0, 0.0, 0.0, 0.0, 0.0, 0.0, 0.0, 0.0, 0.0, 0.0, 0.0, 0.0, 0.0, 0.0, 0.0, 0.0, 0.0, 0.0, 0.0, 0.0, 0.0, 0.0, 0.0, 0.0, 0.0, 0.0, 0.0, 0.0, 0.0, 0.0, 0.0, 0.0, 0.0, 0.0, 0.0, 0.0, 0.0, 0.0, 0.0, 0.0, 0.0, 0.0, 0.0, 0.0, 0.0, 0.0, 0.0, 0.0, 0.0, 0.0, 0.0, 0.0, 0.0, 0.0, 0.0, 0.0, 0.0, 0.0, 0.0, 0.0, 0.0, 0.0, 0.0, 0.0, 0.0, 0.0, 0.0, 0.0, 0.0, 0.0, 0.0, 0.0, 0.0, 0.0, 0.0, 0.0, 0.0, 0.0, 0.0, 0.0, 0.0, 0.0, 0.0, 0.0, 0.0, 0.0, 0.0, 0.0, 0.0, 0.0, 0.0, 0.0, 0.0, 0.0, 0.0, 0.0, 0.0, 0.0, 0.0, 0.0, 0.0, 0.0, 0.0, 0.0, 0.0, 0.0, 0.0, 0.0, 0.0, 0.0, 0.0, 0.0, 0.0, 0.0, 0.0, 0.0, 0.0, 0.0, 0.0, 0.0, 0.0, 0.0, 0.0, 0.0, 0.0, 0.0, 0.0, 0.0, 0.0, 0.0, 0.0, 0.0, 0.0, 0.0, 0.0, 0.0, 0.0, 0.0, 0.0, 0.0, 0.0, 0.0, 0.0, 0.0, 0.0, 0.0, 0.0, 0.0, 0.0, 0.0, 0.0, 0.0, 0.0, 0.0, 0.0, 0.0, 0.0, 0.0, 0.0, 0.0, 0.0, 0.0, 0.0, 0.0, 0.0, 0.0, 0.0, 0.0, 0.0, 0.0, 0.0, 0.0, 0.0, 0.0, 0.0, 0.0, 0.0, 0.0, 0.0, 0.0, 0.0, 0.0, 0.0, 0.0, 0.0, 0.0, 0.0, 0.0, 0.0, 0.0, 0.0, 0.0, 0.0, 0.0, 0.0, 0.0, 0.0, 0.0, 0.0, 0.0, 0.0, 0.0, 0.0, 0.0, 0.0, 0.0, 0.0, 0.0, 0.0, 0.0, 0.0, 0.0, 0.0, 0.0, 0.0, 0.0, 0.0, 0.0, 0.0, 0.0, 0.0, 0.0, 0.0, 0.0, 0.0, 0.0, 0.0, 0.0, 0.0, 0.0, 0.0, 0.0, 0.0, 0.0, 0.0, 0.0, 0.0, 0.0, 0.0, 0.0, 0.0, 0.0, 0.0, 0.0, 0.0, 0.0, 0.0, 0.0, 0.0, 0.0, 0.0, 0.0, 0.0, 0.0, 0.0, 0.0, 0.0, 0.0, 0.0, 0.0, 0.0, 0.0, 0.0, 0.0, 0.0, 0.0, 0.0, 0.0, 0.0, 0.0, 0.0, 0.0, 0.0, 0.0, 0.0, 0.0, 0.0, 0.0, 0.0, 0.0, 0.0, 0.0, 0.0])
me_plane_003.materials.append(mat_material_003)
me_plane_003.materials.append(mat_material_004)
me_plane_003.materials.append(mat_material_005)
me_plane_003.use_remesh_fix_poles = True
me_plane_003.use_remesh_preserve_attributes = False
me_plane_003.use_mirror_vertex_groups = False
me_plane_003.update()

# ---- curves / text
txt_text = bpy.data.curves.new('Text', 'FONT')
txt_text.dimensions = '2D'
txt_text.body = 'Deck'
txt_text.use_path_clamp = True
txt_text_002 = bpy.data.curves.new('Text.002', 'FONT')
txt_text_002.dimensions = '2D'
txt_text_002.body = 'Screened\nPorch'
txt_text_002.use_path_clamp = True
txt_text_003 = bpy.data.curves.new('Text.003', 'FONT')
txt_text_003.dimensions = '2D'
txt_text_003.body = 'Porch'
txt_text_003.use_path_clamp = True

# ---- objects
ob_survey = bpy.data.objects.new('Survey', None)
ob_plane = bpy.data.objects.new('Plane', me_plane_003)
ob_label___deck = bpy.data.objects.new('Label - deck', txt_text)
ob_label___screenedporch = bpy.data.objects.new('Label - screenedporch', txt_text_002)
ob_label___deck_001 = bpy.data.objects.new('Label - deck.001', txt_text_003)

# ---- transforms, parenting, visibility, modifiers, constraints
ob_survey.location = (0.0, 0.0, 0.0)
ob_survey.scale = (11.68, 11.68, 11.68)
ob_survey.lock_location = (True, True, True)
ob_survey.lock_scale = (True, True, True)
ob_survey.empty_display_type = 'IMAGE'
ob_survey.empty_display_size = 5.0
ob_survey.use_empty_image_alpha = True
ob_survey.color = (1.0, 1.0, 1.0, 0.0836)
ob_survey.lineart.crease_threshold = 0.0
ob_plane.location = (0.0, 0.0, 0.0)
ob_plane.color = (1.0, 1.0, 1.0, 0.0)
ob_plane.lineart.crease_threshold = 0.0
ob_label___deck.location = (-6.178, 8.139, 0.5722)
ob_label___deck.rotation_euler = (0.4714, -0.0, 0.0)
ob_label___deck.lineart.crease_threshold = 0.0
ob_label___screenedporch.location = (-6.917, 4.901, 0.5722)
ob_label___screenedporch.rotation_euler = (0.4714, -0.0, 0.0)
ob_label___screenedporch.lineart.crease_threshold = 0.0
ob_label___deck_001.location = (-0.5342, -10.38, 0.5722)
ob_label___deck_001.rotation_euler = (0.4714, -0.0, 0.0)
ob_label___deck_001.lineart.crease_threshold = 0.0

# ---- collection membership
col_collection.objects.link(ob_survey)
col_collection.objects.link(ob_plane)
col_collection.objects.link(ob_label___deck)
col_collection.objects.link(ob_label___screenedporch)
col_collection.objects.link(ob_label___deck_001)

# ---- scene / render settings (as saved in the file)
scene.frame_start = 1; scene.frame_end = 250; scene.frame_set(1)
scene.render.engine = 'BLENDER_EEVEE_NEXT'
scene.cycles.use_denoising = False
scene.cycles.samples = 128
scene.cycles.sampling_pattern = 'TABULATED_SOBOL'
scene.cycles.use_adaptive_sampling = False
scene.cycles.use_light_tree = False
scene.view_settings.view_transform = 'Filmic'
bpy.context.view_layer.update()

# ---- added for rendering (the .blend has no active camera and no usable light): camera, sun
cam_auto = bpy.data.cameras.new('AutoCamera')
cam_auto.lens = 50.0
cam_auto.sensor_width = 36.0
cam_auto.clip_end = 1000.0
ob_auto_camera = bpy.data.objects.new('AutoCamera', cam_auto)
scene.collection.objects.link(ob_auto_camera)
ob_auto_camera.location = (22.795, -34.0513, 22.254)
ob_auto_camera.rotation_euler = (1.09748, -7.21219e-08, 0.694738)
scene.camera = ob_auto_camera
light_auto_sun = bpy.data.lights.new('AutoSun', 'SUN')
light_auto_sun.energy = 3.0
light_auto_sun.angle = 0.0523599
ob_auto_sun = bpy.data.objects.new('AutoSun', light_auto_sun)
scene.collection.objects.link(ob_auto_sun)
ob_auto_sun.rotation_euler = (0.872665, 0.174533, 0.523599)
bpy.context.view_layer.update()
